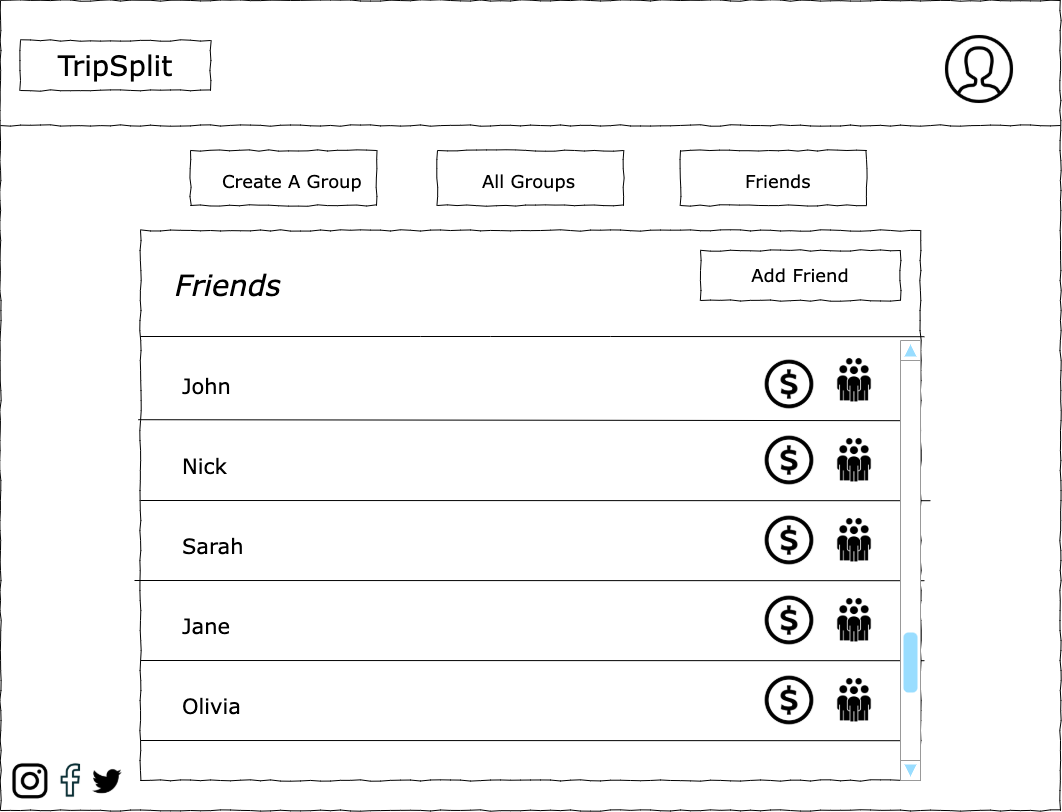

The diagram above was exported from draw.io. Its source (the exported page's mxGraphModel, read from the mxfile embedded in the PNG):
<mxGraphModel dx="1145" dy="890" grid="1" gridSize="10" guides="1" tooltips="1" connect="1" arrows="1" fold="1" page="1" pageScale="1" pageWidth="850" pageHeight="1100" math="0" shadow="0">
  <root>
    <mxCell id="VmSZpVl-pcocnS_YwRtO-0" />
    <mxCell id="VmSZpVl-pcocnS_YwRtO-1" parent="VmSZpVl-pcocnS_YwRtO-0" />
    <mxCell id="6NNPKYhQjjO90SMjHy4G-0" value="" style="whiteSpace=wrap;html=1;rounded=0;shadow=0;labelBackgroundColor=none;strokeWidth=1;fontFamily=Verdana;fontSize=12;align=center;comic=1;" parent="VmSZpVl-pcocnS_YwRtO-1" vertex="1">
      <mxGeometry x="20" y="20" width="1060" height="810" as="geometry" />
    </mxCell>
    <mxCell id="6NNPKYhQjjO90SMjHy4G-1" value="" style="whiteSpace=wrap;html=1;rounded=0;shadow=0;labelBackgroundColor=none;strokeWidth=1;fillColor=none;fontFamily=Verdana;fontSize=12;align=left;verticalAlign=top;spacing=10;comic=1;" parent="VmSZpVl-pcocnS_YwRtO-1" vertex="1">
      <mxGeometry x="160" y="250" width="780" height="550" as="geometry" />
    </mxCell>
    <mxCell id="6NNPKYhQjjO90SMjHy4G-2" value="TripSplit" style="whiteSpace=wrap;html=1;rounded=0;shadow=0;labelBackgroundColor=none;strokeWidth=1;fontFamily=Verdana;fontSize=28;align=center;comic=1;" parent="VmSZpVl-pcocnS_YwRtO-1" vertex="1">
      <mxGeometry x="40" y="60" width="190" height="50" as="geometry" />
    </mxCell>
    <mxCell id="6NNPKYhQjjO90SMjHy4G-3" value="" style="line;strokeWidth=1;html=1;rounded=0;shadow=0;labelBackgroundColor=none;fillColor=none;fontFamily=Verdana;fontSize=14;fontColor=#000000;align=center;comic=1;" parent="VmSZpVl-pcocnS_YwRtO-1" vertex="1">
      <mxGeometry x="20" y="140" width="1060" height="10" as="geometry" />
    </mxCell>
    <mxCell id="6NNPKYhQjjO90SMjHy4G-4" value="" style="shape=image;html=1;verticalAlign=top;verticalLabelPosition=bottom;labelBackgroundColor=#ffffff;imageAspect=0;aspect=fixed;image=https://cdn4.iconfinder.com/data/icons/48-bubbles/48/30.User-128.png;fontFamily=Helvetica;fontSize=24;" parent="VmSZpVl-pcocnS_YwRtO-1" vertex="1">
      <mxGeometry x="960" y="50" width="78" height="78" as="geometry" />
    </mxCell>
    <mxCell id="6NNPKYhQjjO90SMjHy4G-5" value="" style="shape=image;html=1;verticalAlign=top;verticalLabelPosition=bottom;labelBackgroundColor=#ffffff;imageAspect=0;aspect=fixed;image=https://cdn4.iconfinder.com/data/icons/picons-social/57/38-instagram-2-128.png" parent="VmSZpVl-pcocnS_YwRtO-1" vertex="1">
      <mxGeometry x="30" y="780" width="40" height="40" as="geometry" />
    </mxCell>
    <mxCell id="6NNPKYhQjjO90SMjHy4G-6" value="" style="shape=image;html=1;verticalAlign=top;verticalLabelPosition=bottom;labelBackgroundColor=#ffffff;imageAspect=0;aspect=fixed;image=https://cdn1.iconfinder.com/data/icons/social-media-outline-6/128/SocialMedia_Facebook-Outline-128.png" parent="VmSZpVl-pcocnS_YwRtO-1" vertex="1">
      <mxGeometry x="70" y="780" width="40" height="40" as="geometry" />
    </mxCell>
    <mxCell id="6NNPKYhQjjO90SMjHy4G-7" value="" style="shape=image;html=1;verticalAlign=top;verticalLabelPosition=bottom;labelBackgroundColor=#ffffff;imageAspect=0;aspect=fixed;image=https://cdn3.iconfinder.com/data/icons/picons-social/57/03-twitter-128.png" parent="VmSZpVl-pcocnS_YwRtO-1" vertex="1">
      <mxGeometry x="110" y="783" width="34" height="34" as="geometry" />
    </mxCell>
    <mxCell id="6NNPKYhQjjO90SMjHy4G-8" value="&lt;font style=&quot;font-size: 18px&quot;&gt;Add Friend&lt;/font&gt;" style="whiteSpace=wrap;html=1;rounded=0;shadow=0;labelBackgroundColor=none;strokeWidth=1;fillColor=none;fontFamily=Verdana;fontSize=12;align=center;comic=1;" parent="VmSZpVl-pcocnS_YwRtO-1" vertex="1">
      <mxGeometry x="720" y="270" width="200" height="50" as="geometry" />
    </mxCell>
    <mxCell id="6NNPKYhQjjO90SMjHy4G-9" value="" style="endArrow=none;html=1;rounded=0;entryX=1.005;entryY=0.164;entryDx=0;entryDy=0;entryPerimeter=0;" parent="VmSZpVl-pcocnS_YwRtO-1" edge="1">
      <mxGeometry width="50" height="50" relative="1" as="geometry">
        <mxPoint x="160" y="356" as="sourcePoint" />
        <mxPoint x="943.8999999999996" y="356.20000000000005" as="targetPoint" />
        <Array as="points">
          <mxPoint x="440" y="356" />
          <mxPoint x="510" y="356" />
          <mxPoint x="630" y="356" />
        </Array>
      </mxGeometry>
    </mxCell>
    <mxCell id="6NNPKYhQjjO90SMjHy4G-10" value="" style="endArrow=none;html=1;rounded=0;entryX=1.005;entryY=0.164;entryDx=0;entryDy=0;entryPerimeter=0;exitX=-0.003;exitY=0.344;exitDx=0;exitDy=0;exitPerimeter=0;" parent="VmSZpVl-pcocnS_YwRtO-1" edge="1" source="6NNPKYhQjjO90SMjHy4G-1">
      <mxGeometry width="50" height="50" relative="1" as="geometry">
        <mxPoint x="170" y="440" as="sourcePoint" />
        <mxPoint x="939.9999999999995" y="440.20000000000005" as="targetPoint" />
      </mxGeometry>
    </mxCell>
    <mxCell id="6NNPKYhQjjO90SMjHy4G-11" value="" style="endArrow=none;html=1;rounded=0;exitX=0.002;exitY=0.14;exitDx=0;exitDy=0;exitPerimeter=0;entryX=1.005;entryY=0.164;entryDx=0;entryDy=0;entryPerimeter=0;" parent="VmSZpVl-pcocnS_YwRtO-1" edge="1">
      <mxGeometry width="50" height="50" relative="1" as="geometry">
        <mxPoint x="159.99999999999977" y="520" as="sourcePoint" />
        <mxPoint x="949.8999999999996" y="520.2" as="targetPoint" />
      </mxGeometry>
    </mxCell>
    <mxCell id="6NNPKYhQjjO90SMjHy4G-12" value="" style="endArrow=none;html=1;rounded=0;exitX=0.002;exitY=0.14;exitDx=0;exitDy=0;exitPerimeter=0;entryX=1.005;entryY=0.164;entryDx=0;entryDy=0;entryPerimeter=0;" parent="VmSZpVl-pcocnS_YwRtO-1" edge="1">
      <mxGeometry width="50" height="50" relative="1" as="geometry">
        <mxPoint x="153.99999999999977" y="600" as="sourcePoint" />
        <mxPoint x="943.8999999999996" y="600.2" as="targetPoint" />
      </mxGeometry>
    </mxCell>
    <mxCell id="6NNPKYhQjjO90SMjHy4G-13" value="" style="endArrow=none;html=1;rounded=0;entryX=1.005;entryY=0.164;entryDx=0;entryDy=0;entryPerimeter=0;" parent="VmSZpVl-pcocnS_YwRtO-1" edge="1">
      <mxGeometry width="50" height="50" relative="1" as="geometry">
        <mxPoint x="160" y="680" as="sourcePoint" />
        <mxPoint x="943.8999999999996" y="680.2" as="targetPoint" />
      </mxGeometry>
    </mxCell>
    <mxCell id="6NNPKYhQjjO90SMjHy4G-14" value="" style="endArrow=none;html=1;rounded=0;entryX=1.005;entryY=0.164;entryDx=0;entryDy=0;entryPerimeter=0;" parent="VmSZpVl-pcocnS_YwRtO-1" edge="1">
      <mxGeometry width="50" height="50" relative="1" as="geometry">
        <mxPoint x="160" y="760" as="sourcePoint" />
        <mxPoint x="939.9999999999995" y="760.2" as="targetPoint" />
      </mxGeometry>
    </mxCell>
    <mxCell id="6NNPKYhQjjO90SMjHy4G-15" value="" style="verticalLabelPosition=bottom;shadow=0;dashed=0;align=center;html=1;verticalAlign=top;strokeWidth=1;shape=mxgraph.mockup.navigation.scrollBar;strokeColor=#999999;barPos=20;fillColor2=#99ddff;strokeColor2=none;direction=north;fontSize=21;" parent="VmSZpVl-pcocnS_YwRtO-1" vertex="1">
      <mxGeometry x="920" y="360" width="20" height="440" as="geometry" />
    </mxCell>
    <mxCell id="6NNPKYhQjjO90SMjHy4G-16" value="&lt;font style=&quot;font-size: 21px&quot;&gt;John&lt;/font&gt;" style="text;html=1;points=[];align=left;verticalAlign=top;spacingTop=-4;fontSize=14;fontFamily=Verdana" parent="VmSZpVl-pcocnS_YwRtO-1" vertex="1">
      <mxGeometry x="200" y="390" width="170" height="20" as="geometry" />
    </mxCell>
    <mxCell id="6NNPKYhQjjO90SMjHy4G-17" value="&lt;font style=&quot;font-size: 21px&quot;&gt;Nick&lt;/font&gt;" style="text;html=1;points=[];align=left;verticalAlign=top;spacingTop=-4;fontSize=14;fontFamily=Verdana" parent="VmSZpVl-pcocnS_YwRtO-1" vertex="1">
      <mxGeometry x="200" y="470" width="170" height="20" as="geometry" />
    </mxCell>
    <mxCell id="6NNPKYhQjjO90SMjHy4G-18" value="&lt;font style=&quot;font-size: 21px&quot;&gt;Sarah&lt;/font&gt;" style="text;html=1;points=[];align=left;verticalAlign=top;spacingTop=-4;fontSize=14;fontFamily=Verdana" parent="VmSZpVl-pcocnS_YwRtO-1" vertex="1">
      <mxGeometry x="200" y="550" width="170" height="20" as="geometry" />
    </mxCell>
    <mxCell id="6NNPKYhQjjO90SMjHy4G-19" value="&lt;font style=&quot;font-size: 21px&quot;&gt;Jane&lt;/font&gt;" style="text;html=1;points=[];align=left;verticalAlign=top;spacingTop=-4;fontSize=14;fontFamily=Verdana" parent="VmSZpVl-pcocnS_YwRtO-1" vertex="1">
      <mxGeometry x="200" y="630" width="170" height="20" as="geometry" />
    </mxCell>
    <mxCell id="6NNPKYhQjjO90SMjHy4G-20" value="&lt;font style=&quot;font-size: 21px&quot;&gt;Olivia&lt;/font&gt;" style="text;html=1;points=[];align=left;verticalAlign=top;spacingTop=-4;fontSize=14;fontFamily=Verdana" parent="VmSZpVl-pcocnS_YwRtO-1" vertex="1">
      <mxGeometry x="200" y="710" width="170" height="20" as="geometry" />
    </mxCell>
    <mxCell id="6NNPKYhQjjO90SMjHy4G-21" value="" style="shape=image;html=1;verticalAlign=top;verticalLabelPosition=bottom;labelBackgroundColor=#ffffff;imageAspect=0;aspect=fixed;image=https://cdn0.iconfinder.com/data/icons/free-daily-icon-set/512/Dollar-128.png;fontSize=21;" parent="VmSZpVl-pcocnS_YwRtO-1" vertex="1">
      <mxGeometry x="775" y="370" width="68" height="68" as="geometry" />
    </mxCell>
    <mxCell id="6NNPKYhQjjO90SMjHy4G-22" value="" style="shape=image;html=1;verticalAlign=top;verticalLabelPosition=bottom;labelBackgroundColor=#ffffff;imageAspect=0;aspect=fixed;image=https://cdn4.iconfinder.com/data/icons/business-660/512/17_team_group_meeting_business-128.png;fontSize=21;" parent="VmSZpVl-pcocnS_YwRtO-1" vertex="1">
      <mxGeometry x="850" y="376" width="48" height="48" as="geometry" />
    </mxCell>
    <mxCell id="6NNPKYhQjjO90SMjHy4G-23" value="" style="shape=image;html=1;verticalAlign=top;verticalLabelPosition=bottom;labelBackgroundColor=#ffffff;imageAspect=0;aspect=fixed;image=https://cdn0.iconfinder.com/data/icons/free-daily-icon-set/512/Dollar-128.png;fontSize=21;" parent="VmSZpVl-pcocnS_YwRtO-1" vertex="1">
      <mxGeometry x="775" y="446" width="68" height="68" as="geometry" />
    </mxCell>
    <mxCell id="6NNPKYhQjjO90SMjHy4G-24" value="" style="shape=image;html=1;verticalAlign=top;verticalLabelPosition=bottom;labelBackgroundColor=#ffffff;imageAspect=0;aspect=fixed;image=https://cdn0.iconfinder.com/data/icons/free-daily-icon-set/512/Dollar-128.png;fontSize=21;" parent="VmSZpVl-pcocnS_YwRtO-1" vertex="1">
      <mxGeometry x="775" y="526" width="68" height="68" as="geometry" />
    </mxCell>
    <mxCell id="6NNPKYhQjjO90SMjHy4G-25" value="" style="shape=image;html=1;verticalAlign=top;verticalLabelPosition=bottom;labelBackgroundColor=#ffffff;imageAspect=0;aspect=fixed;image=https://cdn0.iconfinder.com/data/icons/free-daily-icon-set/512/Dollar-128.png;fontSize=21;" parent="VmSZpVl-pcocnS_YwRtO-1" vertex="1">
      <mxGeometry x="775" y="606" width="68" height="68" as="geometry" />
    </mxCell>
    <mxCell id="6NNPKYhQjjO90SMjHy4G-26" value="" style="shape=image;html=1;verticalAlign=top;verticalLabelPosition=bottom;labelBackgroundColor=#ffffff;imageAspect=0;aspect=fixed;image=https://cdn0.iconfinder.com/data/icons/free-daily-icon-set/512/Dollar-128.png;fontSize=21;" parent="VmSZpVl-pcocnS_YwRtO-1" vertex="1">
      <mxGeometry x="775" y="686" width="68" height="68" as="geometry" />
    </mxCell>
    <mxCell id="6NNPKYhQjjO90SMjHy4G-27" value="" style="shape=image;html=1;verticalAlign=top;verticalLabelPosition=bottom;labelBackgroundColor=#ffffff;imageAspect=0;aspect=fixed;image=https://cdn4.iconfinder.com/data/icons/business-660/512/17_team_group_meeting_business-128.png;fontSize=21;" parent="VmSZpVl-pcocnS_YwRtO-1" vertex="1">
      <mxGeometry x="850" y="456" width="48" height="48" as="geometry" />
    </mxCell>
    <mxCell id="6NNPKYhQjjO90SMjHy4G-28" value="" style="shape=image;html=1;verticalAlign=top;verticalLabelPosition=bottom;labelBackgroundColor=#ffffff;imageAspect=0;aspect=fixed;image=https://cdn4.iconfinder.com/data/icons/business-660/512/17_team_group_meeting_business-128.png;fontSize=21;" parent="VmSZpVl-pcocnS_YwRtO-1" vertex="1">
      <mxGeometry x="850" y="536" width="48" height="48" as="geometry" />
    </mxCell>
    <mxCell id="6NNPKYhQjjO90SMjHy4G-29" value="" style="shape=image;html=1;verticalAlign=top;verticalLabelPosition=bottom;labelBackgroundColor=#ffffff;imageAspect=0;aspect=fixed;image=https://cdn4.iconfinder.com/data/icons/business-660/512/17_team_group_meeting_business-128.png;fontSize=21;" parent="VmSZpVl-pcocnS_YwRtO-1" vertex="1">
      <mxGeometry x="850" y="616" width="48" height="48" as="geometry" />
    </mxCell>
    <mxCell id="6NNPKYhQjjO90SMjHy4G-30" value="" style="shape=image;html=1;verticalAlign=top;verticalLabelPosition=bottom;labelBackgroundColor=#ffffff;imageAspect=0;aspect=fixed;image=https://cdn4.iconfinder.com/data/icons/business-660/512/17_team_group_meeting_business-128.png;fontSize=21;" parent="VmSZpVl-pcocnS_YwRtO-1" vertex="1">
      <mxGeometry x="850" y="696" width="48" height="48" as="geometry" />
    </mxCell>
    <mxCell id="6NNPKYhQjjO90SMjHy4G-31" value="" style="whiteSpace=wrap;html=1;rounded=0;shadow=0;labelBackgroundColor=none;strokeWidth=1;fillColor=none;fontFamily=Verdana;fontSize=12;align=center;comic=1;" parent="VmSZpVl-pcocnS_YwRtO-1" vertex="1">
      <mxGeometry x="210" y="170" width="186" height="55" as="geometry" />
    </mxCell>
    <mxCell id="6NNPKYhQjjO90SMjHy4G-32" value="" style="whiteSpace=wrap;html=1;rounded=0;shadow=0;labelBackgroundColor=none;strokeWidth=1;fillColor=none;fontFamily=Verdana;fontSize=12;align=center;comic=1;" parent="VmSZpVl-pcocnS_YwRtO-1" vertex="1">
      <mxGeometry x="457" y="170" width="186" height="55" as="geometry" />
    </mxCell>
    <mxCell id="6NNPKYhQjjO90SMjHy4G-34" value="" style="whiteSpace=wrap;html=1;rounded=0;shadow=0;labelBackgroundColor=none;strokeWidth=1;fontFamily=Verdana;fontSize=12;align=center;comic=1;" parent="VmSZpVl-pcocnS_YwRtO-1" vertex="1">
      <mxGeometry x="700" y="170" width="186" height="55" as="geometry" />
    </mxCell>
    <mxCell id="6NNPKYhQjjO90SMjHy4G-35" value="&lt;span style=&quot;font-size: 18px&quot;&gt;Create A Group&lt;/span&gt;" style="text;html=1;points=[];align=left;verticalAlign=top;spacingTop=-4;fontSize=14;fontFamily=Verdana" parent="VmSZpVl-pcocnS_YwRtO-1" vertex="1">
      <mxGeometry x="240" y="187.5" width="60" height="20" as="geometry" />
    </mxCell>
    <mxCell id="6NNPKYhQjjO90SMjHy4G-36" value="&lt;font style=&quot;font-size: 18px&quot;&gt;Friends&lt;/font&gt;" style="text;html=1;points=[];align=left;verticalAlign=top;spacingTop=-4;fontSize=14;fontFamily=Verdana" parent="VmSZpVl-pcocnS_YwRtO-1" vertex="1">
      <mxGeometry x="763" y="187.5" width="60" height="20" as="geometry" />
    </mxCell>
    <mxCell id="6NNPKYhQjjO90SMjHy4G-38" value="&lt;font style=&quot;font-size: 18px&quot;&gt;All Groups&lt;/font&gt;" style="text;html=1;points=[];align=left;verticalAlign=top;spacingTop=-4;fontSize=14;fontFamily=Verdana" parent="VmSZpVl-pcocnS_YwRtO-1" vertex="1">
      <mxGeometry x="500" y="187.5" width="60" height="20" as="geometry" />
    </mxCell>
    <mxCell id="6NNPKYhQjjO90SMjHy4G-39" value="&lt;font size=&quot;1&quot;&gt;&lt;i style=&quot;font-size: 29px&quot;&gt;Friends&lt;/i&gt;&lt;/font&gt;" style="text;html=1;points=[];align=left;verticalAlign=top;spacingTop=-4;fontSize=14;fontFamily=Verdana" parent="VmSZpVl-pcocnS_YwRtO-1" vertex="1">
      <mxGeometry x="193" y="285" width="60" height="20" as="geometry" />
    </mxCell>
  </root>
</mxGraphModel>